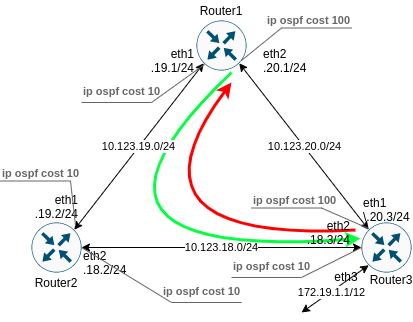

The diagram above was exported from draw.io. Its source (the exported page's mxGraphModel, read from the mxfile embedded in the PNG):
<mxGraphModel dx="677" dy="345" grid="1" gridSize="10" guides="1" tooltips="1" connect="1" arrows="1" fold="1" page="1" pageScale="1" pageWidth="850" pageHeight="1100" math="0" shadow="0">
  <root>
    <mxCell id="0" />
    <mxCell id="1" parent="0" />
    <mxCell id="TOCyHWaf1u47HY2-X2gy-18" value="eth3" style="text;html=1;strokeColor=none;fillColor=none;align=center;verticalAlign=middle;whiteSpace=wrap;rounded=0;" parent="1" vertex="1">
      <mxGeometry x="565" y="403.5" width="40" height="20" as="geometry" />
    </mxCell>
    <mxCell id="KzKMH8sJh7xhX8tgA2CJ-18" value="" style="html=1;labelBackgroundColor=#ffffff;endArrow=classic;endFill=1;endSize=6;jettySize=auto;orthogonalLoop=1;strokeWidth=3;fontSize=14;exitX=1.07;exitY=0.38;exitDx=0;exitDy=0;exitPerimeter=0;curved=1;strokeColor=#FF0000;" edge="1" parent="1" source="TOCyHWaf1u47HY2-X2gy-14">
      <mxGeometry width="60" height="60" relative="1" as="geometry">
        <mxPoint x="610" y="320" as="sourcePoint" />
        <mxPoint x="470" y="220" as="targetPoint" />
        <Array as="points">
          <mxPoint x="350" y="380" />
        </Array>
      </mxGeometry>
    </mxCell>
    <mxCell id="TOCyHWaf1u47HY2-X2gy-1" value="" style="points=[[0.5,0,0],[1,0.5,0],[0.5,1,0],[0,0.5,0],[0.145,0.145,0],[0.8555,0.145,0],[0.855,0.8555,0],[0.145,0.855,0]];verticalLabelPosition=bottom;html=1;verticalAlign=top;aspect=fixed;align=center;pointerEvents=1;shape=mxgraph.cisco19.rect;prIcon=router;fillColor=#FAFAFA;strokeColor=#005073;" parent="1" vertex="1">
      <mxGeometry x="435" y="158" width="50" height="50" as="geometry" />
    </mxCell>
    <mxCell id="TOCyHWaf1u47HY2-X2gy-2" value="" style="points=[[0.5,0,0],[1,0.5,0],[0.5,1,0],[0,0.5,0],[0.145,0.145,0],[0.8555,0.145,0],[0.855,0.8555,0],[0.145,0.855,0]];verticalLabelPosition=bottom;html=1;verticalAlign=top;aspect=fixed;align=center;pointerEvents=1;shape=mxgraph.cisco19.rect;prIcon=router;fillColor=#FAFAFA;strokeColor=#005073;" parent="1" vertex="1">
      <mxGeometry x="600" y="360" width="50" height="50" as="geometry" />
    </mxCell>
    <mxCell id="TOCyHWaf1u47HY2-X2gy-4" value="" style="points=[[0.5,0,0],[1,0.5,0],[0.5,1,0],[0,0.5,0],[0.145,0.145,0],[0.8555,0.145,0],[0.855,0.8555,0],[0.145,0.855,0]];verticalLabelPosition=bottom;html=1;verticalAlign=top;aspect=fixed;align=center;pointerEvents=1;shape=mxgraph.cisco19.rect;prIcon=router;fillColor=#FAFAFA;strokeColor=#005073;" parent="1" vertex="1">
      <mxGeometry x="270" y="360" width="50" height="50" as="geometry" />
    </mxCell>
    <mxCell id="TOCyHWaf1u47HY2-X2gy-9" value="10.123.20.0/24" style="endArrow=classic;startArrow=classic;html=1;entryX=0.855;entryY=0.8555;entryDx=0;entryDy=0;entryPerimeter=0;exitX=0.145;exitY=0.145;exitDx=0;exitDy=0;exitPerimeter=0;" parent="1" source="TOCyHWaf1u47HY2-X2gy-2" target="TOCyHWaf1u47HY2-X2gy-1" edge="1">
      <mxGeometry width="50" height="50" relative="1" as="geometry">
        <mxPoint x="560" y="360" as="sourcePoint" />
        <mxPoint x="490" y="220" as="targetPoint" />
      </mxGeometry>
    </mxCell>
    <mxCell id="TOCyHWaf1u47HY2-X2gy-10" value="10.123.18.0/24" style="endArrow=classic;startArrow=classic;html=1;entryX=0;entryY=0.5;entryDx=0;entryDy=0;entryPerimeter=0;exitX=1;exitY=0.5;exitDx=0;exitDy=0;exitPerimeter=0;" parent="1" source="TOCyHWaf1u47HY2-X2gy-4" target="TOCyHWaf1u47HY2-X2gy-2" edge="1">
      <mxGeometry width="50" height="50" relative="1" as="geometry">
        <mxPoint x="440" y="430" as="sourcePoint" />
        <mxPoint x="490" y="380" as="targetPoint" />
      </mxGeometry>
    </mxCell>
    <mxCell id="TOCyHWaf1u47HY2-X2gy-11" value="172.19.1.1/12" style="endArrow=classic;startArrow=classic;html=1;entryX=0.145;entryY=0.855;entryDx=0;entryDy=0;entryPerimeter=0;" parent="1" target="TOCyHWaf1u47HY2-X2gy-2" edge="1">
      <mxGeometry x="-0.1229" y="-1" width="50" height="50" relative="1" as="geometry">
        <mxPoint x="540" y="450" as="sourcePoint" />
        <mxPoint x="660" y="460" as="targetPoint" />
        <mxPoint as="offset" />
      </mxGeometry>
    </mxCell>
    <mxCell id="TOCyHWaf1u47HY2-X2gy-12" value="eth1&lt;br&gt;.19.2/24" style="text;html=1;strokeColor=none;fillColor=none;align=right;verticalAlign=middle;whiteSpace=wrap;rounded=0;" parent="1" vertex="1">
      <mxGeometry x="279" y="334" width="40" height="20" as="geometry" />
    </mxCell>
    <mxCell id="TOCyHWaf1u47HY2-X2gy-13" value="eth2&lt;br&gt;.18.2/24" style="text;html=1;strokeColor=none;fillColor=none;align=left;verticalAlign=middle;whiteSpace=wrap;rounded=0;" parent="1" vertex="1">
      <mxGeometry x="320" y="390" width="40" height="20" as="geometry" />
    </mxCell>
    <mxCell id="TOCyHWaf1u47HY2-X2gy-15" value="eth1&lt;br&gt;&lt;div&gt;&lt;span&gt;\.20.3/24&lt;/span&gt;&lt;/div&gt;" style="text;html=1;strokeColor=none;fillColor=none;align=left;verticalAlign=middle;whiteSpace=wrap;rounded=0;" parent="1" vertex="1">
      <mxGeometry x="600" y="337" width="40" height="20" as="geometry" />
    </mxCell>
    <mxCell id="TOCyHWaf1u47HY2-X2gy-16" value="eth2&lt;br&gt;.20.1/24" style="text;html=1;strokeColor=none;fillColor=none;align=left;verticalAlign=middle;whiteSpace=wrap;rounded=0;" parent="1" vertex="1">
      <mxGeometry x="500" y="188" width="40" height="20" as="geometry" />
    </mxCell>
    <mxCell id="TOCyHWaf1u47HY2-X2gy-17" value="eth1&lt;br&gt;.19.1/24" style="text;html=1;strokeColor=none;fillColor=none;align=right;verticalAlign=middle;whiteSpace=wrap;rounded=0;" parent="1" vertex="1">
      <mxGeometry x="395" y="188" width="40" height="20" as="geometry" />
    </mxCell>
    <mxCell id="TOCyHWaf1u47HY2-X2gy-19" value="Router1" style="text;html=1;strokeColor=none;fillColor=none;align=center;verticalAlign=middle;whiteSpace=wrap;rounded=0;" parent="1" vertex="1">
      <mxGeometry x="440" y="138" width="40" height="20" as="geometry" />
    </mxCell>
    <mxCell id="TOCyHWaf1u47HY2-X2gy-20" value="Router2" style="text;html=1;strokeColor=none;fillColor=none;align=center;verticalAlign=middle;whiteSpace=wrap;rounded=0;" parent="1" vertex="1">
      <mxGeometry x="275" y="410" width="40" height="20" as="geometry" />
    </mxCell>
    <mxCell id="TOCyHWaf1u47HY2-X2gy-21" value="Router3" style="text;html=1;strokeColor=none;fillColor=none;align=center;verticalAlign=middle;whiteSpace=wrap;rounded=0;" parent="1" vertex="1">
      <mxGeometry x="610" y="406.5" width="40" height="20" as="geometry" />
    </mxCell>
    <mxCell id="KzKMH8sJh7xhX8tgA2CJ-9" value="&lt;font style=&quot;font-size: 11px&quot;&gt;&lt;b&gt;ip ospf cost 100&lt;/b&gt;&lt;/font&gt;" style="strokeWidth=1;shadow=0;dashed=0;align=center;html=1;shape=mxgraph.mockup.text.callout;linkText=;textSize=17;textColor=#666666;callDir=NE;callStyle=line;fontSize=17;fontColor=#666666;align=right;verticalAlign=top;strokeColor=#666666;" vertex="1" parent="1">
      <mxGeometry x="480" y="140" width="110" height="58" as="geometry" />
    </mxCell>
    <mxCell id="KzKMH8sJh7xhX8tgA2CJ-12" value="&lt;font style=&quot;font-size: 11px&quot;&gt;ip ospf cost 100&lt;/font&gt;" style="strokeWidth=1;shadow=0;dashed=0;align=center;html=1;shape=mxgraph.mockup.text.callout;linkText=;textSize=17;textColor=#666666;callDir=NW;callStyle=line;fontSize=17;fontColor=#666666;align=left;verticalAlign=top;strokeColor=#666666;fontStyle=1" vertex="1" parent="1">
      <mxGeometry x="490" y="320" width="117" height="46" as="geometry" />
    </mxCell>
    <mxCell id="KzKMH8sJh7xhX8tgA2CJ-17" value="" style="html=1;labelBackgroundColor=#ffffff;endArrow=classic;endFill=1;jettySize=auto;orthogonalLoop=1;strokeWidth=3;fontSize=14;entryX=-0.02;entryY=0.32;entryDx=0;entryDy=0;entryPerimeter=0;curved=1;strokeColor=#03FF3D;" edge="1" parent="1" target="TOCyHWaf1u47HY2-X2gy-2">
      <mxGeometry width="60" height="60" relative="1" as="geometry">
        <mxPoint x="470" y="210" as="sourcePoint" />
        <mxPoint x="480" y="310" as="targetPoint" />
        <Array as="points">
          <mxPoint x="270" y="400" />
        </Array>
      </mxGeometry>
    </mxCell>
    <mxCell id="TOCyHWaf1u47HY2-X2gy-14" value="eth2&lt;br&gt;.18.3/24" style="text;html=1;strokeColor=none;fillColor=none;align=right;verticalAlign=middle;whiteSpace=wrap;rounded=0;" parent="1" vertex="1">
      <mxGeometry x="551" y="360" width="40" height="20" as="geometry" />
    </mxCell>
    <mxCell id="TOCyHWaf1u47HY2-X2gy-8" value="10.123.19.0/24" style="endArrow=classic;startArrow=classic;html=1;exitX=0.8555;exitY=0.145;exitDx=0;exitDy=0;exitPerimeter=0;entryX=0.145;entryY=0.855;entryDx=0;entryDy=0;entryPerimeter=0;" parent="1" source="TOCyHWaf1u47HY2-X2gy-4" target="TOCyHWaf1u47HY2-X2gy-1" edge="1">
      <mxGeometry width="50" height="50" relative="1" as="geometry">
        <mxPoint x="290" y="290" as="sourcePoint" />
        <mxPoint x="340" y="240" as="targetPoint" />
      </mxGeometry>
    </mxCell>
    <mxCell id="KzKMH8sJh7xhX8tgA2CJ-21" value="&lt;b style=&quot;font-size: 11px&quot;&gt;ip ospf cost 10&lt;/b&gt;" style="strokeWidth=1;shadow=0;dashed=0;align=center;html=1;shape=mxgraph.mockup.text.callout;linkText=;textSize=17;textColor=#666666;callDir=SE;callStyle=line;fontSize=17;fontColor=#666666;align=right;verticalAlign=bottom;strokeColor=#666666;fillColor=none;" vertex="1" parent="1">
      <mxGeometry x="320" y="385" width="160" height="55" as="geometry" />
    </mxCell>
    <mxCell id="KzKMH8sJh7xhX8tgA2CJ-22" value="&lt;b style=&quot;font-size: 11px ; text-align: right&quot;&gt;ip ospf cost 10&lt;/b&gt;" style="strokeWidth=1;shadow=0;dashed=0;align=center;html=1;shape=mxgraph.mockup.text.callout;linkText=;textSize=17;textColor=#666666;callDir=SW;callStyle=line;fontSize=17;fontColor=#666666;align=left;verticalAlign=bottom;strokeColor=#666666;fillColor=none;" vertex="1" parent="1">
      <mxGeometry x="470" y="385" width="130" height="30" as="geometry" />
    </mxCell>
    <mxCell id="KzKMH8sJh7xhX8tgA2CJ-23" value="&lt;b style=&quot;font-size: 11px ; text-align: right&quot;&gt;ip ospf cost 10&lt;/b&gt;" style="strokeWidth=1;shadow=0;dashed=0;align=center;html=1;shape=mxgraph.mockup.text.callout;linkText=;textSize=17;textColor=#666666;callDir=NW;callStyle=line;fontSize=17;fontColor=#666666;align=left;verticalAlign=top;strokeColor=#666666;fillColor=none;" vertex="1" parent="1">
      <mxGeometry x="239" y="293" width="75" height="70" as="geometry" />
    </mxCell>
    <mxCell id="KzKMH8sJh7xhX8tgA2CJ-26" value="&lt;b style=&quot;font-size: 11px ; text-align: right&quot;&gt;ip ospf cost 10&lt;/b&gt;" style="strokeWidth=1;shadow=0;dashed=0;align=center;html=1;shape=mxgraph.mockup.text.callout;linkText=;textSize=17;textColor=#666666;callDir=SW;callStyle=line;fontSize=17;fontColor=#666666;align=left;verticalAlign=bottom;strokeColor=#666666;fillColor=none;" vertex="1" parent="1">
      <mxGeometry x="320" y="202" width="123" height="38" as="geometry" />
    </mxCell>
  </root>
</mxGraphModel>